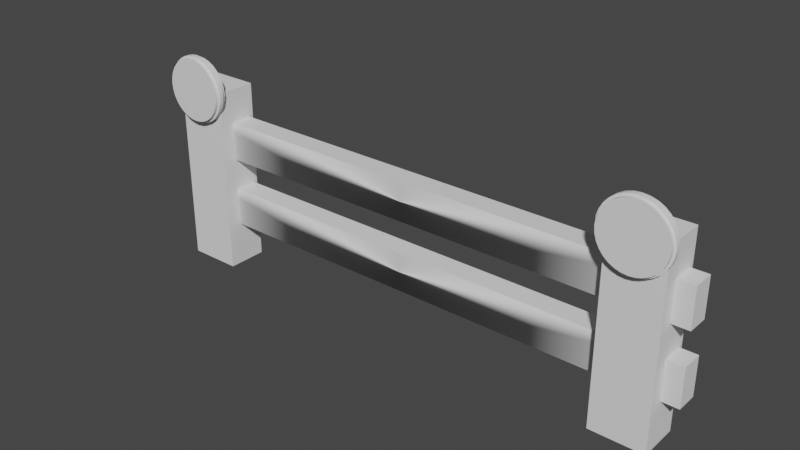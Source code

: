 # Source: Breakable_Traffic.blend  (saved by Blender 3.6.13; exported with 4.5.12 LTS)
import bpy
from mathutils import Matrix  # noqa: F401  (used for matrix-valued properties, if any)

bpy.ops.wm.read_factory_settings(use_empty=True)
scene = bpy.context.scene
scene.name = 'Scene'

# ---- collections
col_collection = bpy.data.collections.new('Collection'); scene.collection.children.link(col_collection)

# ---- node groups
ng_auto_smooth = bpy.data.node_groups.new('Auto Smooth', 'GeometryNodeTree')
_s = ng_auto_smooth.interface.new_socket(name='Geometry', in_out='OUTPUT', socket_type='NodeSocketGeometry')
_s = ng_auto_smooth.interface.new_socket(name='Geometry', in_out='INPUT', socket_type='NodeSocketGeometry')
_s = ng_auto_smooth.interface.new_socket(name='Angle', in_out='INPUT', socket_type='NodeSocketFloat')
_s.subtype = 'ANGLE'
_s.min_value = 0.0
_s.max_value = 3.142
ng_auto_smooth.is_modifier = True
_N = ng_auto_smooth.nodes; _L = ng_auto_smooth.links
n0 = _N.new('NodeGroupOutput'); n0.name = 'Group Output'; n0.location = (480, -100)
n1 = _N.new('NodeGroupInput'); n1.name = 'Group Input'; n1.location = (-420, -300)
n2 = _N.new('NodeGroupInput'); n2.name = 'Group Input.001'; n2.location = (-60, -100)
n3 = _N.new('GeometryNodeSetShadeSmooth'); n3.name = 'Set Shade Smooth'; n3.location = (120, -100)
n3.domain = 'EDGE'
n4 = _N.new('GeometryNodeSetShadeSmooth'); n4.name = 'Set Shade Smooth.001'; n4.location = (300, -100)
n5 = _N.new('GeometryNodeInputMeshEdgeAngle'); n5.name = 'Edge Angle'; n5.location = (-420, -220)
n6 = _N.new('GeometryNodeInputEdgeSmooth'); n6.name = 'Is Edge Smooth'; n6.location = (-60, -160)
n7 = _N.new('GeometryNodeInputShadeSmooth'); n7.name = 'Is Face Smooth'; n7.location = (-240, -340)
n8 = _N.new('FunctionNodeBooleanMath'); n8.name = 'Boolean Math'; n8.location = (-60, -220)
n9 = _N.new('FunctionNodeCompare'); n9.name = 'Compare'; n9.location = (-240, -180)
n9.operation = 'LESS_EQUAL'
_L.new(n5.outputs[0], n9.inputs[0])
_L.new(n4.outputs[0], n0.inputs[0])
_L.new(n1.outputs[1], n9.inputs[1])
_L.new(n9.outputs[0], n8.inputs[0])
_L.new(n7.outputs[0], n8.inputs[1])
_L.new(n2.outputs[0], n3.inputs[0])
_L.new(n6.outputs[0], n3.inputs[1])
_L.new(n3.outputs[0], n4.inputs[0])
_L.new(n8.outputs[0], n3.inputs[2])
n0.is_active_output = True

# ---- world
world_world = bpy.data.worlds.new('World'); scene.world = world_world
world_world.use_nodes = True; world_world.node_tree.nodes.clear()
_N = world_world.node_tree.nodes; _L = world_world.node_tree.links
n0 = _N.new('ShaderNodeOutputWorld'); n0.name = 'World Output'; n0.location = (300, 300)
n1 = _N.new('ShaderNodeBackground'); n1.name = 'Background'; n1.location = (10, 300)
n1.inputs[0].default_value = (0.05088, 0.05088, 0.05088, 1.0)
_L.new(n1.outputs[0], n0.inputs[0])
n0.is_active_output = True
world_world.color = (0.05088, 0.05088, 0.05088)
world_world.use_sun_shadow = False
world_world.sun_shadow_jitter_overblur = 0.0

# ---- meshes
me_cube_001 = bpy.data.meshes.new('Cube.001')
me_cube_001.from_pydata([(-3.69, -0.2828, 0.0), (-3.69, -0.2828, 2.619), (-3.69, 0.2828, 0.0), (-3.69, 0.2828, 2.619), (-2.937, -0.2828, 0.0), (-2.937, -0.2828, 2.619), (-2.937, 0.2828, 0.0), (-2.937, 0.2828, 2.619), (-3.923, -0.08275, 1.604), (-3.923, -0.08275, 2.147), (-3.923, 0.2225, 1.604), (-3.923, 0.2225, 2.147), (0.0, -0.08275, 1.604), (0.0, -0.08275, 2.147), (0.0, 0.2225, 1.604), (0.0, 0.2225, 2.147), (-3.923, -0.08275, 0.613), (-3.923, -0.08275, 1.155), (-3.923, 0.2225, 0.613), (-3.923, 0.2225, 1.155), (0.0, -0.08275, 0.613), (0.0, -0.08275, 1.155), (0.0, 0.2225, 0.613), (0.0, 0.2225, 1.155), (-3.313, -0.2472, 3.054), (-3.398, -0.2472, 3.046), (-3.48, -0.2472, 3.021), (-3.555, -0.2472, 2.981), (-3.622, -0.2472, 2.926), (-3.676, -0.2472, 2.86), (-3.716, -0.2472, 2.785), (-3.741, -0.2472, 2.703), (-3.75, -0.2472, 2.618), (-3.741, -0.2472, 2.532), (-3.716, -0.2472, 2.45), (-3.676, -0.2472, 2.375), (-3.622, -0.2472, 2.309), (-3.555, -0.2472, 2.254), (-3.48, -0.2472, 2.214), (-3.398, -0.2472, 2.189), (-3.313, -0.2472, 2.181), (-3.228, -0.2472, 2.189), (-3.146, -0.2472, 2.214), (-3.07, -0.2472, 2.254), (-3.004, -0.2472, 2.309), (-2.95, -0.2472, 2.375), (-2.909, -0.2472, 2.45), (-2.884, -0.2472, 2.532), (-2.876, -0.2472, 2.618), (-2.884, -0.2472, 2.703), (-2.909, -0.2472, 2.785), (-2.95, -0.2472, 2.86), (-3.004, -0.2472, 2.926), (-3.07, -0.2472, 2.981), (-3.146, -0.2472, 3.021), (-3.228, -0.2472, 3.046), (-3.313, -0.4069, 3.054), (-3.398, -0.4069, 3.046), (-3.48, -0.4069, 3.021), (-3.555, -0.4069, 2.981), (-3.622, -0.4069, 2.926), (-3.676, -0.4069, 2.86), (-3.716, -0.4069, 2.785), (-3.741, -0.4069, 2.703), (-3.75, -0.4069, 2.618), (-3.741, -0.4069, 2.532), (-3.716, -0.4069, 2.45), (-3.676, -0.4069, 2.375), (-3.622, -0.4069, 2.309), (-3.555, -0.4069, 2.254), (-3.48, -0.4069, 2.214), (-3.398, -0.4069, 2.189), (-3.313, -0.4069, 2.181), (-3.228, -0.4069, 2.189), (-3.146, -0.4069, 2.214), (-3.07, -0.4069, 2.254), (-3.004, -0.4069, 2.309), (-2.95, -0.4069, 2.375), (-2.909, -0.4069, 2.45), (-2.884, -0.4069, 2.532), (-2.876, -0.4069, 2.618), (-2.884, -0.4069, 2.703), (-2.909, -0.4069, 2.785), (-2.95, -0.4069, 2.86), (-3.004, -0.4069, 2.926), (-3.07, -0.4069, 2.981), (-3.146, -0.4069, 3.021), (-3.228, -0.4069, 3.046), (-3.555, -0.3004, 2.981), (-3.555, -0.3536, 2.981), (-3.622, -0.3536, 2.926), (-3.622, -0.3004, 2.926), (-3.146, -0.3004, 3.021), (-3.146, -0.3536, 3.021), (-3.228, -0.3536, 3.046), (-3.228, -0.3004, 3.046), (-3.228, -0.3004, 2.189), (-3.228, -0.3536, 2.189), (-3.146, -0.3536, 2.214), (-3.146, -0.3004, 2.214), (-3.676, -0.3536, 2.86), (-3.676, -0.3004, 2.86), (-3.313, -0.3536, 3.054), (-3.313, -0.3004, 3.054), (-3.07, -0.3536, 2.254), (-3.07, -0.3004, 2.254), (-3.716, -0.3536, 2.785), (-3.716, -0.3004, 2.785), (-3.004, -0.3536, 2.309), (-3.004, -0.3004, 2.309), (-3.741, -0.3536, 2.703), (-3.741, -0.3004, 2.703), (-2.95, -0.3536, 2.375), (-2.95, -0.3004, 2.375), (-3.75, -0.3536, 2.618), (-3.75, -0.3004, 2.618), (-2.909, -0.3536, 2.45), (-2.909, -0.3004, 2.45), (-3.741, -0.3536, 2.532), (-3.741, -0.3004, 2.532), (-2.884, -0.3536, 2.532), (-2.884, -0.3004, 2.532), (-3.716, -0.3536, 2.45), (-3.716, -0.3004, 2.45), (-2.876, -0.3536, 2.618), (-2.876, -0.3004, 2.618), (-3.676, -0.3536, 2.375), (-3.676, -0.3004, 2.375), (-2.884, -0.3536, 2.703), (-2.884, -0.3004, 2.703), (-3.622, -0.3536, 2.309), (-3.622, -0.3004, 2.309), (-2.909, -0.3536, 2.785), (-2.909, -0.3004, 2.785), (-3.555, -0.3536, 2.254), (-3.555, -0.3004, 2.254), (-2.95, -0.3536, 2.86), (-2.95, -0.3004, 2.86), (-3.48, -0.3536, 2.214), (-3.48, -0.3004, 2.214), (-3.398, -0.3536, 3.046), (-3.398, -0.3004, 3.046), (-3.004, -0.3536, 2.926), (-3.004, -0.3004, 2.926), (-3.398, -0.3536, 2.189), (-3.398, -0.3004, 2.189), (-3.48, -0.3536, 3.021), (-3.48, -0.3004, 3.021), (-3.07, -0.3536, 2.981), (-3.07, -0.3004, 2.981), (-3.313, -0.3536, 2.181), (-3.313, -0.3004, 2.181), (-3.572, -0.2986, 3.006), (-3.572, -0.3555, 3.006), (-3.643, -0.3555, 2.948), (-3.643, -0.2986, 2.948), (-3.134, -0.2986, 3.049), (-3.134, -0.3555, 3.049), (-3.222, -0.3555, 3.076), (-3.222, -0.2986, 3.076), (-3.222, -0.2986, 2.159), (-3.222, -0.3555, 2.159), (-3.134, -0.3555, 2.186), (-3.134, -0.2986, 2.186), (-3.701, -0.3555, 2.877), (-3.701, -0.2986, 2.877), (-3.313, -0.3555, 3.085), (-3.313, -0.2986, 3.085), (-3.053, -0.3555, 2.229), (-3.053, -0.2986, 2.229), (-3.744, -0.3555, 2.796), (-3.744, -0.2986, 2.796), (-2.982, -0.3555, 2.287), (-2.982, -0.2986, 2.287), (-3.771, -0.3555, 2.709), (-3.771, -0.2986, 2.709), (-2.924, -0.3555, 2.358), (-2.924, -0.2986, 2.358), (-3.78, -0.3555, 2.618), (-3.78, -0.2986, 2.618), (-2.881, -0.3555, 2.439), (-2.881, -0.2986, 2.439), (-3.771, -0.3555, 2.526), (-3.771, -0.2986, 2.526), (-2.854, -0.3555, 2.526), (-2.854, -0.2986, 2.526), (-3.744, -0.3555, 2.439), (-3.744, -0.2986, 2.439), (-2.845, -0.3555, 2.618), (-2.845, -0.2986, 2.618), (-3.701, -0.3555, 2.358), (-3.701, -0.2986, 2.358), (-2.854, -0.3555, 2.709), (-2.854, -0.2986, 2.709), (-3.643, -0.3555, 2.287), (-3.643, -0.2986, 2.287), (-2.881, -0.3555, 2.796), (-2.881, -0.2986, 2.796), (-3.572, -0.3555, 2.229), (-3.572, -0.2986, 2.229), (-2.924, -0.3555, 2.877), (-2.924, -0.2986, 2.877), (-3.492, -0.3555, 2.186), (-3.492, -0.2986, 2.186), (-3.404, -0.3555, 3.076), (-3.404, -0.2986, 3.076), (-2.982, -0.3555, 2.948), (-2.982, -0.2986, 2.948), (-3.404, -0.3555, 2.159), (-3.404, -0.2986, 2.159), (-3.492, -0.3555, 3.049), (-3.492, -0.2986, 3.049), (-3.053, -0.3555, 3.006), (-3.053, -0.2986, 3.006), (-3.313, -0.3555, 2.15), (-3.313, -0.2986, 2.15)], [], [(0, 1, 3, 2), (2, 3, 7, 6), (6, 7, 5, 4), (4, 5, 1, 0), (2, 6, 4, 0), (7, 3, 1, 5), (8, 9, 11, 10), (10, 11, 15, 14), (14, 15, 13, 12), (12, 13, 9, 8), (10, 14, 12, 8), (15, 11, 9, 13), (16, 17, 19, 18), (18, 19, 23, 22), (22, 23, 21, 20), (20, 21, 17, 16), (18, 22, 20, 16), (23, 19, 17, 21), (90, 60, 59, 89), (94, 87, 86, 93), (98, 74, 73, 97), (100, 61, 60, 90), (102, 56, 87, 94), (104, 75, 74, 98), (106, 62, 61, 100), (108, 76, 75, 104), (110, 63, 62, 106), (112, 77, 76, 108), (114, 64, 63, 110), (116, 78, 77, 112), (118, 65, 64, 114), (120, 79, 78, 116), (122, 66, 65, 118), (124, 80, 79, 120), (126, 67, 66, 122), (128, 81, 80, 124), (130, 68, 67, 126), (132, 82, 81, 128), (134, 69, 68, 130), (136, 83, 82, 132), (138, 70, 69, 134), (140, 57, 56, 102), (142, 84, 83, 136), (144, 71, 70, 138), (146, 58, 57, 140), (148, 85, 84, 142), (150, 72, 71, 144), (89, 59, 58, 146), (93, 86, 85, 148), (97, 73, 72, 150), (57, 58, 59, 60, 61, 62, 63, 64, 65, 66, 67, 68, 69, 70, 71, 72, 73, 74, 75, 76, 77, 78, 79, 80, 81, 82, 83, 84, 85, 86, 87, 56), (25, 24, 55, 54, 53, 52, 51, 50, 49, 48, 47, 46, 45, 44, 43, 42, 41, 40, 39, 38, 37, 36, 35, 34, 33, 32, 31, 30, 29, 28, 27, 26), (41, 96, 151, 40), (147, 211, 205, 141), (54, 92, 149, 53), (121, 185, 181, 117), (27, 88, 147, 26), (91, 155, 152, 88), (40, 151, 145, 39), (142, 206, 212, 148), (53, 149, 143, 52), (118, 182, 186, 122), (26, 147, 141, 25), (93, 157, 158, 94), (39, 145, 139, 38), (149, 213, 207, 143), (52, 143, 137, 51), (123, 187, 183, 119), (25, 141, 103, 24), (95, 159, 156, 92), (38, 139, 135, 37), (144, 208, 214, 150), (51, 137, 133, 50), (120, 184, 188, 124), (37, 135, 131, 36), (97, 161, 162, 98), (50, 133, 129, 49), (151, 215, 209, 145), (36, 131, 127, 35), (125, 189, 185, 121), (49, 129, 125, 48), (99, 163, 160, 96), (35, 127, 123, 34), (146, 210, 153, 89), (48, 125, 121, 47), (122, 186, 190, 126), (34, 123, 119, 33), (90, 154, 164, 100), (47, 121, 117, 46), (88, 152, 211, 147), (33, 119, 115, 32), (127, 191, 187, 123), (46, 117, 113, 45), (101, 165, 155, 91), (32, 115, 111, 31), (148, 212, 157, 93), (45, 113, 109, 44), (124, 188, 192, 128), (31, 111, 107, 30), (94, 158, 166, 102), (44, 109, 105, 43), (92, 156, 213, 149), (30, 107, 101, 29), (129, 193, 189, 125), (43, 105, 99, 42), (103, 167, 159, 95), (24, 103, 95, 55), (150, 214, 161, 97), (29, 101, 91, 28), (126, 190, 194, 130), (42, 99, 96, 41), (98, 162, 168, 104), (55, 95, 92, 54), (96, 160, 215, 151), (28, 91, 88, 27), (131, 195, 191, 127), (160, 161, 214, 215), (156, 157, 212, 213), (152, 153, 210, 211), (215, 214, 208, 209), (213, 212, 206, 207), (211, 210, 204, 205), (209, 208, 202, 203), (207, 206, 200, 201), (205, 204, 166, 167), (203, 202, 198, 199), (201, 200, 196, 197), (199, 198, 194, 195), (197, 196, 192, 193), (195, 194, 190, 191), (193, 192, 188, 189), (191, 190, 186, 187), (189, 188, 184, 185), (187, 186, 182, 183), (185, 184, 180, 181), (183, 182, 178, 179), (181, 180, 176, 177), (179, 178, 174, 175), (177, 176, 172, 173), (175, 174, 170, 171), (173, 172, 168, 169), (171, 170, 164, 165), (169, 168, 162, 163), (167, 166, 158, 159), (165, 164, 154, 155), (163, 162, 161, 160), (159, 158, 157, 156), (155, 154, 153, 152), (89, 153, 154, 90), (116, 180, 184, 120), (140, 204, 210, 146), (119, 183, 179, 115), (145, 209, 203, 139), (114, 178, 182, 118), (138, 202, 208, 144), (117, 181, 177, 113), (143, 207, 201, 137), (112, 176, 180, 116), (136, 200, 206, 142), (115, 179, 175, 111), (141, 205, 167, 103), (110, 174, 178, 114), (102, 166, 204, 140), (113, 177, 173, 109), (139, 203, 199, 135), (108, 172, 176, 112), (134, 198, 202, 138), (111, 175, 171, 107), (137, 201, 197, 133), (106, 170, 174, 110), (132, 196, 200, 136), (109, 173, 169, 105), (135, 199, 195, 131), (104, 168, 172, 108), (130, 194, 198, 134), (107, 171, 165, 101), (133, 197, 193, 129), (100, 164, 170, 106), (128, 192, 196, 132), (105, 169, 163, 99)])
me_cube_001.polygons.foreach_set('use_smooth', [True] * 180)
_uv = me_cube_001.uv_layers.new(name='UVMap')
_uv.uv.foreach_set('vector', [0.375, 0.0, 0.625, 0.0, 0.625, 0.25, 0.375, 0.25, 0.375, 0.25, 0.625, 0.25, 0.625, 0.5, 0.375, 0.5, 0.375, 0.5, 0.625, 0.5, 0.625, 0.75, 0.375, 0.75, 0.375, 0.75, 0.625, 0.75, 0.625, 1.0, 0.375, 1.0, 0.125, 0.5, 0.375, 0.5, 0.375, 0.75, 0.125, 0.75, 0.625, 0.5, 0.875, 0.5, 0.875, 0.75, 0.625, 0.75, 0.375, 0.0, 0.625, 0.0, 0.625, 0.25, 0.375, 0.25, 0.375, 0.25, 0.625, 0.25, 0.625, 0.5, 0.375, 0.5, 0.375, 0.5, 0.625, 0.5, 0.625, 0.75, 0.375, 0.75, 0.375, 0.75, 0.625, 0.75, 0.625, 1.0, 0.375, 1.0, 0.125, 0.5, 0.375, 0.5, 0.375, 0.75, 0.125, 0.75, 0.625, 0.5, 0.875, 0.5, 0.875, 0.75, 0.625, 0.75, 0.375, 0.0, 0.625, 0.0, 0.625, 0.25, 0.375, 0.25, 0.375, 0.25, 0.625, 0.25, 0.625, 0.5, 0.375, 0.5, 0.375, 0.5, 0.625, 0.5, 0.625, 0.75, 0.375, 0.75, 0.375, 0.75, 0.625, 0.75, 0.625, 1.0, 0.375, 1.0, 0.125, 0.5, 0.375, 0.5, 0.375, 0.75, 0.125, 0.75, 0.625, 0.5, 0.875, 0.5, 0.875, 0.75, 0.625, 0.75, 0.0, 0.0, 0.0, 0.0, 0.0, 0.0, 0.0, 0.0, 0.0, 0.0, 0.0, 0.0, 0.0, 0.0, 0.0, 0.0, 0.0, 0.0, 0.0, 0.0, 0.0, 0.0, 0.0, 0.0, 0.0, 0.0, 0.0, 0.0, 0.0, 0.0, 0.0, 0.0, 0.0, 0.0, 0.0, 0.0, 0.0, 0.0, 0.0, 0.0, 0.0, 0.0, 0.0, 0.0, 0.0, 0.0, 0.0, 0.0, 0.0, 0.0, 0.0, 0.0, 0.0, 0.0, 0.0, 0.0, 0.0, 0.0, 0.0, 0.0, 0.0, 0.0, 0.0, 0.0, 0.0, 0.0, 0.0, 0.0, 0.0, 0.0, 0.0, 0.0, 0.0, 0.0, 0.0, 0.0, 0.0, 0.0, 0.0, 0.0, 0.0, 0.0, 0.0, 0.0, 0.0, 0.0, 0.0, 0.0, 0.0, 0.0, 0.0, 0.0, 0.0, 0.0, 0.0, 0.0, 0.0, 0.0, 0.0, 0.0, 0.0, 0.0, 0.0, 0.0, 0.0, 0.0, 0.0, 0.0, 0.0, 0.0, 0.0, 0.0, 0.0, 0.0, 0.0, 0.0, 0.0, 0.0, 0.0, 0.0, 0.0, 0.0, 0.0, 0.0, 0.0, 0.0, 0.0, 0.0, 0.0, 0.0, 0.0, 0.0, 0.0, 0.0, 0.0, 0.0, 0.0, 0.0, 0.0, 0.0, 0.0, 0.0, 0.0, 0.0, 0.0, 0.0, 0.0, 0.0, 0.0, 0.0, 0.0, 0.0, 0.0, 0.0, 0.0, 0.0, 0.0, 0.0, 0.0, 0.0, 0.0, 0.0, 0.0, 0.0, 0.0, 0.0, 0.0, 0.0, 0.0, 0.0, 0.0, 0.0, 0.0, 0.0, 0.0, 0.0, 0.0, 0.0, 0.0, 0.0, 0.0, 0.0, 0.0, 0.0, 0.0, 0.0, 0.0, 0.0, 0.0, 0.0, 0.0, 0.0, 0.0, 0.0, 0.0, 0.0, 0.0, 0.0, 0.0, 0.0, 0.0, 0.0, 0.0, 0.0, 0.0, 0.0, 0.0, 0.0, 0.0, 0.0, 0.0, 0.0, 0.0, 0.0, 0.0, 0.0, 0.0, 0.0, 0.0, 0.0, 0.0, 0.0, 0.0, 0.0, 0.0, 0.0, 0.0, 0.0, 0.0, 0.0, 0.0, 0.0, 0.0, 0.0, 0.0, 0.0, 0.0, 0.0, 0.0, 0.0, 0.0, 0.0, 0.0, 0.0, 0.0, 0.0, 0.0, 0.0, 0.0, 0.0, 0.0, 0.0, 0.0, 0.0, 0.0, 0.0, 0.0, 0.0, 0.0, 0.0, 0.0, 0.0, 0.0, 0.0, 0.0, 0.0, 0.0, 0.0, 0.0, 0.0, 0.0, 0.0, 0.0, 0.0, 0.0, 0.0, 0.0, 0.0, 0.0, 0.0, 0.0, 0.0, 0.0, 0.0, 0.0, 0.0, 0.0, 0.0, 0.0, 0.0, 0.0, 0.0, 0.0, 0.0, 0.0, 0.0, 0.0, 0.0, 0.0, 0.0, 0.0, 0.0, 0.0, 0.0, 0.0, 0.0, 0.0, 0.0, 0.0, 0.0, 0.0, 0.0, 0.0, 0.0, 0.0, 0.0, 0.0, 0.0, 0.0, 0.0, 0.0, 0.0, 0.0, 0.0, 0.0, 0.0, 0.0, 0.0, 0.0, 0.0, 0.0, 0.0, 0.0, 0.0, 0.0, 0.0, 0.0, 0.0, 0.0, 0.0, 0.0, 0.0, 0.0, 0.0, 0.0, 0.0, 0.0, 0.0, 0.0, 0.0, 0.0, 0.0, 0.0, 0.0, 0.0, 0.0, 0.0, 0.0, 0.0, 0.0, 0.0, 0.0, 0.0, 0.0, 0.0, 0.0, 0.0, 0.0, 0.0, 0.0, 0.0, 0.0, 0.0, 0.0, 0.0, 0.0, 0.0, 0.0, 0.0, 0.0, 0.0, 0.0, 0.0, 0.0, 0.0, 0.0, 0.0, 0.0, 0.0, 0.0, 0.0, 0.0, 0.0, 0.0, 0.0, 0.0, 0.0, 0.0, 0.0, 0.0, 0.0, 0.0, 0.0, 0.0, 0.0, 0.0, 0.0, 0.0, 0.0, 0.0, 0.0, 0.0, 0.0, 0.0, 0.0, 0.0, 0.0, 0.0, 0.0, 0.0, 0.0, 0.0, 0.0, 0.0, 0.0, 0.0, 0.0, 0.0, 0.0, 0.0, 0.0, 0.0, 0.0, 0.0, 0.0, 0.0, 0.0, 0.0, 0.0, 0.0, 0.0, 0.0, 0.0, 0.0, 0.0, 0.0, 0.0, 0.0, 0.0, 0.0, 0.0, 0.0, 0.0, 0.0, 0.0, 0.0, 0.0, 0.0, 0.0, 0.0, 0.0, 0.0, 0.0, 0.0, 0.0, 0.0, 0.0, 0.0, 0.0, 0.0, 0.0, 0.0, 0.0, 0.0, 0.0, 0.0, 0.0, 0.0, 0.0, 0.0, 0.0, 0.0, 0.0, 0.0, 0.0, 0.0, 0.0, 0.0, 0.0, 0.0, 0.0, 0.0, 0.0, 0.0, 0.0, 0.0, 0.0, 0.0, 0.0, 0.0, 0.0, 0.0, 0.0, 0.0, 0.0, 0.0, 0.0, 0.0, 0.0, 0.0, 0.0, 0.0, 0.0, 0.0, 0.0, 0.0, 0.0, 0.0, 0.0, 0.0, 0.0, 0.0, 0.0, 0.0, 0.0, 0.0, 0.0, 0.0, 0.0, 0.0, 0.0, 0.0, 0.0, 0.0, 0.0, 0.0, 0.0, 0.0, 0.0, 0.0, 0.0, 0.0, 0.0, 0.0, 0.0, 0.0, 0.0, 0.0, 0.0, 0.0, 0.0, 0.0, 0.0, 0.0, 0.0, 0.0, 0.0, 0.0, 0.0, 0.0, 0.0, 0.0, 0.0, 0.0, 0.0, 0.0, 0.0, 0.0, 0.0, 0.0, 0.0, 0.0, 0.0, 0.0, 0.0, 0.0, 0.0, 0.0, 0.0, 0.0, 0.0, 0.0, 0.0, 0.0, 0.0, 0.0, 0.0, 0.0, 0.0, 0.0, 0.0, 0.0, 0.0, 0.0, 0.0, 0.0, 0.0, 0.0, 0.0, 0.0, 0.0, 0.0, 0.0, 0.0, 0.0, 0.0, 0.0, 0.0, 0.0, 0.0, 0.0, 0.0, 0.0, 0.0, 0.0, 0.0, 0.0, 0.0, 0.0, 0.0, 0.0, 0.0, 0.0, 0.0, 0.0, 0.0, 0.0, 0.0, 0.0, 0.0, 0.0, 0.0, 0.0, 0.0, 0.0, 0.0, 0.0, 0.0, 0.0, 0.0, 0.0, 0.0, 0.0, 0.0, 0.0, 0.0, 0.0, 0.0, 0.0, 0.0, 0.0, 0.0, 0.0, 0.0, 0.0, 0.0, 0.0, 0.0, 0.0, 0.0, 0.0, 0.0, 0.0, 0.0, 0.0, 0.0, 0.0, 0.0, 0.0, 0.0, 0.0, 0.0, 0.0, 0.0, 0.0, 0.0, 0.0, 0.0, 0.0, 0.0, 0.0, 0.0, 0.0, 0.0, 0.0, 0.0, 0.0, 0.0, 0.0, 0.0, 0.0, 0.0, 0.0, 0.0, 0.0, 0.0, 0.0, 0.0, 0.0, 0.0, 0.0, 0.0, 0.0, 0.0, 0.0, 0.0, 0.0, 0.0, 0.0, 0.0, 0.0, 0.0, 0.0, 0.0, 0.0, 0.0, 0.0, 0.0, 0.0, 0.0, 0.0, 0.0, 0.0, 0.0, 0.0, 0.0, 0.0, 0.0, 0.0, 0.0, 0.0, 0.0, 0.0, 0.0, 0.0, 0.0, 0.0, 0.0, 0.0, 0.0, 0.0, 0.0, 0.0, 0.0, 0.0, 0.0, 0.0, 0.0, 0.0, 0.0, 0.0, 0.0, 0.0, 0.0, 0.0, 0.0, 0.0, 0.0, 0.0, 0.0, 0.0, 0.0, 0.0, 0.0, 0.0, 0.0, 0.0, 0.0, 0.0, 0.0, 0.0, 0.0, 0.0, 0.0, 0.0, 0.0, 0.0, 0.0, 0.0, 0.0, 0.0, 0.0, 0.0, 0.0, 0.0, 0.0, 0.0, 0.0, 0.0, 0.0, 0.0, 0.0, 0.0, 0.0, 0.0, 0.0, 0.0, 0.0, 0.0, 0.0, 0.0, 0.0, 0.0, 0.0, 0.0, 0.0, 0.0, 0.0, 0.0, 0.0, 0.0, 0.0, 0.0, 0.0, 0.0, 0.0, 0.0, 0.0, 0.0, 0.0, 0.0, 0.0, 0.0, 0.0, 0.0, 0.0, 0.0, 0.0, 0.0, 0.0, 0.0, 0.0, 0.0, 0.0, 0.0, 0.0, 0.0, 0.0, 0.0, 0.0, 0.0, 0.0, 0.0, 0.0, 0.0, 0.0, 0.0, 0.0, 0.0, 0.0, 0.0, 0.0, 0.0, 0.0, 0.0, 0.0, 0.0, 0.0, 0.0, 0.0, 0.0, 0.0, 0.0, 0.0, 0.0, 0.0, 0.0, 0.0, 0.0, 0.0, 0.0, 0.0, 0.0, 0.0, 0.0, 0.0, 0.0, 0.0, 0.0, 0.0, 0.0, 0.0, 0.0, 0.0, 0.0, 0.0, 0.0, 0.0, 0.0, 0.0, 0.0, 0.0, 0.0, 0.0, 0.0, 0.0, 0.0, 0.0, 0.0, 0.0, 0.0, 0.0, 0.0, 0.0, 0.0, 0.0, 0.0, 0.0, 0.0, 0.0, 0.0, 0.0, 0.0, 0.0, 0.0, 0.0, 0.0, 0.0, 0.0, 0.0, 0.0, 0.0, 0.0, 0.0, 0.0, 0.0, 0.0, 0.0, 0.0, 0.0, 0.0, 0.0, 0.0, 0.0, 0.0, 0.0, 0.0, 0.0, 0.0, 0.0, 0.0, 0.0, 0.0, 0.0, 0.0, 0.0, 0.0, 0.0, 0.0, 0.0, 0.0, 0.0, 0.0, 0.0, 0.0, 0.0, 0.0, 0.0, 0.0, 0.0, 0.0, 0.0, 0.0, 0.0, 0.0, 0.0, 0.0, 0.0, 0.0, 0.0, 0.0, 0.0, 0.0, 0.0, 0.0, 0.0, 0.0, 0.0, 0.0, 0.0, 0.0, 0.0, 0.0, 0.0, 0.0, 0.0, 0.0, 0.0, 0.0, 0.0, 0.0, 0.0, 0.0, 0.0, 0.0, 0.0, 0.0, 0.0, 0.0, 0.0, 0.0, 0.0, 0.0, 0.0, 0.0, 0.0, 0.0, 0.0, 0.0, 0.0, 0.0, 0.0, 0.0, 0.0, 0.0, 0.0, 0.0, 0.0, 0.0, 0.0, 0.0, 0.0, 0.0, 0.0, 0.0, 0.0, 0.0, 0.0, 0.0, 0.0, 0.0, 0.0, 0.0, 0.0, 0.0, 0.0, 0.0, 0.0, 0.0, 0.0, 0.0, 0.0, 0.0, 0.0, 0.0, 0.0, 0.0, 0.0, 0.0, 0.0, 0.0, 0.0, 0.0, 0.0, 0.0, 0.0, 0.0, 0.0, 0.0, 0.0, 0.0, 0.0, 0.0, 0.0, 0.0, 0.0, 0.0, 0.0, 0.0, 0.0, 0.0, 0.0, 0.0, 0.0, 0.0, 0.0, 0.0, 0.0, 0.0, 0.0, 0.0, 0.0, 0.0, 0.0, 0.0, 0.0, 0.0, 0.0, 0.0, 0.0, 0.0, 0.0, 0.0, 0.0, 0.0, 0.0, 0.0, 0.0, 0.0, 0.0, 0.0, 0.0, 0.0, 0.0, 0.0, 0.0, 0.0, 0.0, 0.0, 0.0, 0.0, 0.0, 0.0, 0.0, 0.0, 0.0, 0.0, 0.0, 0.0, 0.0, 0.0, 0.0, 0.0, 0.0, 0.0, 0.0, 0.0, 0.0, 0.0, 0.0, 0.0, 0.0, 0.0, 0.0, 0.0, 0.0, 0.0, 0.0, 0.0, 0.0, 0.0, 0.0, 0.0, 0.0, 0.0, 0.0, 0.0, 0.0, 0.0, 0.0, 0.0, 0.0, 0.0, 0.0, 0.0, 0.0, 0.0, 0.0, 0.0, 0.0, 0.0, 0.0, 0.0, 0.0, 0.0, 0.0, 0.0, 0.0, 0.0, 0.0, 0.0, 0.0, 0.0, 0.0, 0.0, 0.0, 0.0, 0.0, 0.0, 0.0, 0.0, 0.0, 0.0, 0.0, 0.0, 0.0, 0.0, 0.0, 0.0, 0.0, 0.0, 0.0, 0.0, 0.0, 0.0, 0.0, 0.0, 0.0, 0.0, 0.0, 0.0, 0.0, 0.0, 0.0, 0.0, 0.0, 0.0, 0.0, 0.0, 0.0, 0.0, 0.0, 0.0, 0.0, 0.0, 0.0, 0.0, 0.0, 0.0, 0.0, 0.0, 0.0, 0.0, 0.0, 0.0, 0.0, 0.0, 0.0, 0.0, 0.0, 0.0, 0.0, 0.0, 0.0, 0.0, 0.0, 0.0, 0.0, 0.0, 0.0, 0.0, 0.0, 0.0, 0.0, 0.0, 0.0, 0.0, 0.0, 0.0, 0.0, 0.0, 0.0, 0.0, 0.0, 0.0, 0.0, 0.0, 0.0, 0.0, 0.0, 0.0, 0.0, 0.0, 0.0, 0.0, 0.0, 0.0, 0.0, 0.0, 0.0, 0.0, 0.0, 0.0, 0.0, 0.0, 0.0, 0.0, 0.0, 0.0, 0.0, 0.0, 0.0, 0.0, 0.0, 0.0, 0.0, 0.0, 0.0, 0.0, 0.0, 0.0, 0.0, 0.0, 0.0, 0.0, 0.0, 0.0, 0.0, 0.0, 0.0, 0.0, 0.0, 0.0, 0.0, 0.0, 0.0, 0.0, 0.0, 0.0, 0.0, 0.0, 0.0, 0.0, 0.0, 0.0, 0.0, 0.0, 0.0, 0.0, 0.0, 0.0, 0.0, 0.0, 0.0, 0.0, 0.0, 0.0, 0.0, 0.0, 0.0, 0.0, 0.0, 0.0, 0.0, 0.0, 0.0, 0.0, 0.0, 0.0, 0.0, 0.0, 0.0, 0.0, 0.0, 0.0, 0.0, 0.0, 0.0, 0.0, 0.0, 0.0, 0.0, 0.0, 0.0, 0.0, 0.0, 0.0, 0.0, 0.0, 0.0, 0.0, 0.0, 0.0, 0.0, 0.0, 0.0, 0.0, 0.0, 0.0, 0.0, 0.0, 0.0, 0.0, 0.0, 0.0, 0.0, 0.0, 0.0, 0.0, 0.0, 0.0, 0.0, 0.0, 0.0, 0.0, 0.0, 0.0, 0.0, 0.0, 0.0, 0.0, 0.0, 0.0, 0.0, 0.0, 0.0, 0.0, 0.0, 0.0, 0.0, 0.0, 0.0, 0.0, 0.0, 0.0, 0.0, 0.0, 0.0])
me_cube_001.update()

# ---- objects
ob_cube = bpy.data.objects.new('Cube', me_cube_001)

# ---- transforms, parenting, visibility, modifiers, constraints
ob_cube.location = (0.0, 0.0, 0.0)
_m = ob_cube.modifiers.new('Mirror', 'MIRROR')
_m.use_clip = True
_m = ob_cube.modifiers.new('Auto Smooth', 'NODES')
_m.node_group = ng_auto_smooth
_gi = [s.identifier for s in ng_auto_smooth.interface.items_tree if s.item_type == 'SOCKET' and s.in_out == 'INPUT']
_m[_gi[1]] = 0.5236  # Angle

# ---- collection membership
col_collection.objects.link(ob_cube)

# ---- scene / render settings (as saved in the file)
scene.frame_start = 1; scene.frame_end = 250; scene.frame_set(1)
scene.render.engine = 'BLENDER_EEVEE_NEXT'
scene.cycles.sampling_pattern = 'TABULATED_SOBOL'
scene.view_settings.view_transform = 'Filmic'
bpy.context.view_layer.update()

# ---- added for rendering (the .blend has no active camera and no usable light): camera, sun
cam_auto = bpy.data.cameras.new('AutoCamera')
cam_auto.lens = 50.0
cam_auto.sensor_width = 36.0
cam_auto.clip_end = 1000.0
ob_auto_camera = bpy.data.objects.new('AutoCamera', cam_auto)
scene.collection.objects.link(ob_auto_camera)
ob_auto_camera.location = (7.82624, -9.45352, 7.80341)
ob_auto_camera.rotation_euler = (1.09748, -7.21219e-08, 0.694738)
scene.camera = ob_auto_camera
light_auto_sun = bpy.data.lights.new('AutoSun', 'SUN')
light_auto_sun.energy = 3.0
light_auto_sun.angle = 0.0523599
ob_auto_sun = bpy.data.objects.new('AutoSun', light_auto_sun)
scene.collection.objects.link(ob_auto_sun)
ob_auto_sun.rotation_euler = (0.872665, 0.174533, 0.523599)
bpy.context.view_layer.update()
